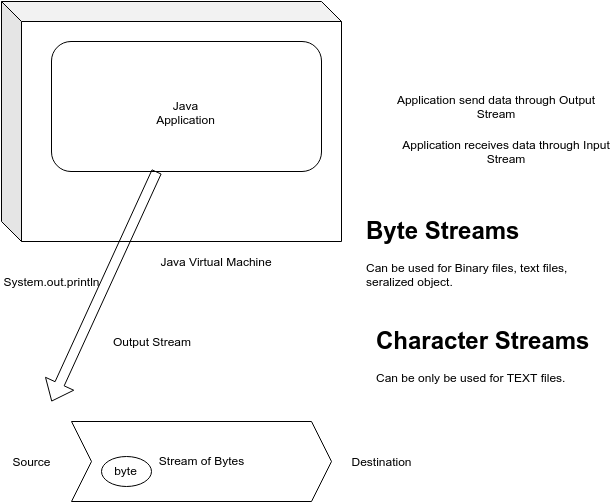

The diagram above was exported from draw.io. Its source (the exported page's mxGraphModel, read from the mxfile embedded in the PNG):
<mxGraphModel dx="1460" dy="826" grid="1" gridSize="10" guides="1" tooltips="1" connect="1" arrows="1" fold="1" page="1" pageScale="1" pageWidth="827" pageHeight="1169" math="0" shadow="0">
  <root>
    <mxCell id="0" />
    <mxCell id="1" parent="0" />
    <mxCell id="idqQQnNvAbj5oWplKxO2-1" value="" style="shape=cube;whiteSpace=wrap;html=1;boundedLbl=1;backgroundOutline=1;darkOpacity=0.05;darkOpacity2=0.1;" vertex="1" parent="1">
      <mxGeometry x="210" y="70" width="340" height="240" as="geometry" />
    </mxCell>
    <mxCell id="idqQQnNvAbj5oWplKxO2-2" value="Java Virtual Machine" style="text;html=1;strokeColor=none;fillColor=none;align=center;verticalAlign=middle;whiteSpace=wrap;rounded=0;" vertex="1" parent="1">
      <mxGeometry x="350" y="320" width="150" height="20" as="geometry" />
    </mxCell>
    <mxCell id="idqQQnNvAbj5oWplKxO2-5" value="Java Application" style="rounded=1;whiteSpace=wrap;html=1;" vertex="1" parent="1">
      <mxGeometry x="260" y="110" width="270" height="130" as="geometry" />
    </mxCell>
    <mxCell id="idqQQnNvAbj5oWplKxO2-6" value="" style="shape=flexArrow;endArrow=classic;html=1;" edge="1" parent="1" source="idqQQnNvAbj5oWplKxO2-5">
      <mxGeometry width="50" height="50" relative="1" as="geometry">
        <mxPoint x="210" y="410" as="sourcePoint" />
        <mxPoint x="260" y="470" as="targetPoint" />
      </mxGeometry>
    </mxCell>
    <mxCell id="idqQQnNvAbj5oWplKxO2-7" value="Output Stream" style="text;html=1;strokeColor=none;fillColor=none;align=center;verticalAlign=middle;whiteSpace=wrap;rounded=0;" vertex="1" parent="1">
      <mxGeometry x="310" y="400" width="100" height="20" as="geometry" />
    </mxCell>
    <mxCell id="idqQQnNvAbj5oWplKxO2-8" value="System.out.println" style="text;html=1;strokeColor=none;fillColor=none;align=center;verticalAlign=middle;whiteSpace=wrap;rounded=0;" vertex="1" parent="1">
      <mxGeometry x="240" y="340" width="40" height="20" as="geometry" />
    </mxCell>
    <mxCell id="idqQQnNvAbj5oWplKxO2-9" value="Stream of Bytes" style="shape=step;perimeter=stepPerimeter;whiteSpace=wrap;html=1;fixedSize=1;" vertex="1" parent="1">
      <mxGeometry x="280" y="490" width="260" height="80" as="geometry" />
    </mxCell>
    <mxCell id="idqQQnNvAbj5oWplKxO2-10" value="Source" style="text;html=1;strokeColor=none;fillColor=none;align=center;verticalAlign=middle;whiteSpace=wrap;rounded=0;" vertex="1" parent="1">
      <mxGeometry x="220" y="520" width="40" height="20" as="geometry" />
    </mxCell>
    <mxCell id="idqQQnNvAbj5oWplKxO2-11" value="Destination" style="text;html=1;strokeColor=none;fillColor=none;align=center;verticalAlign=middle;whiteSpace=wrap;rounded=0;" vertex="1" parent="1">
      <mxGeometry x="570" y="520" width="40" height="20" as="geometry" />
    </mxCell>
    <mxCell id="idqQQnNvAbj5oWplKxO2-12" value="Application send data through Output Stream" style="text;html=1;strokeColor=none;fillColor=none;align=center;verticalAlign=middle;whiteSpace=wrap;rounded=0;" vertex="1" parent="1">
      <mxGeometry x="600" y="165" width="210" height="20" as="geometry" />
    </mxCell>
    <mxCell id="idqQQnNvAbj5oWplKxO2-13" value="Application receives data through Input Stream" style="text;html=1;strokeColor=none;fillColor=none;align=center;verticalAlign=middle;whiteSpace=wrap;rounded=0;" vertex="1" parent="1">
      <mxGeometry x="610" y="210" width="210" height="20" as="geometry" />
    </mxCell>
    <mxCell id="idqQQnNvAbj5oWplKxO2-14" value="byte" style="ellipse;whiteSpace=wrap;html=1;" vertex="1" parent="1">
      <mxGeometry x="310" y="525" width="50" height="30" as="geometry" />
    </mxCell>
    <mxCell id="idqQQnNvAbj5oWplKxO2-15" value="&lt;h1&gt;Byte Streams&lt;/h1&gt;&lt;div&gt;Can be used for Binary files, text files, seralized object.&lt;/div&gt;" style="text;html=1;strokeColor=none;fillColor=none;spacing=5;spacingTop=-20;whiteSpace=wrap;overflow=hidden;rounded=0;" vertex="1" parent="1">
      <mxGeometry x="570" y="280" width="240" height="120" as="geometry" />
    </mxCell>
    <mxCell id="idqQQnNvAbj5oWplKxO2-16" value="&lt;h1&gt;Character Streams&lt;/h1&gt;&lt;div&gt;Can be only be used for TEXT files.&lt;/div&gt;" style="text;html=1;strokeColor=none;fillColor=none;spacing=5;spacingTop=-20;whiteSpace=wrap;overflow=hidden;rounded=0;" vertex="1" parent="1">
      <mxGeometry x="580" y="390" width="240" height="120" as="geometry" />
    </mxCell>
  </root>
</mxGraphModel>